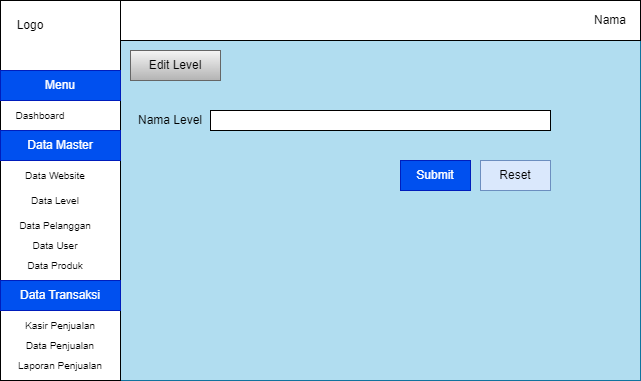

The diagram above was exported from draw.io. Its source (the exported page's mxGraphModel, read from the mxfile embedded in the PNG):
<mxGraphModel dx="1434" dy="772" grid="1" gridSize="10" guides="1" tooltips="1" connect="1" arrows="1" fold="1" page="1" pageScale="1" pageWidth="850" pageHeight="1100" math="0" shadow="0">
  <root>
    <mxCell id="0" />
    <mxCell id="1" parent="0" />
    <mxCell id="9KELkQ1JV97v548R6GlR-1" value="" style="rounded=0;whiteSpace=wrap;html=1;fillColor=#b1ddf0;strokeColor=#10739e;" parent="1" vertex="1">
      <mxGeometry x="120" y="80" width="640" height="380" as="geometry" />
    </mxCell>
    <mxCell id="9KELkQ1JV97v548R6GlR-16" value="" style="rounded=0;whiteSpace=wrap;html=1;" parent="1" vertex="1">
      <mxGeometry x="240" y="80" width="520" height="40" as="geometry" />
    </mxCell>
    <mxCell id="9KELkQ1JV97v548R6GlR-17" value="Nama" style="text;html=1;align=center;verticalAlign=middle;whiteSpace=wrap;rounded=0;" parent="1" vertex="1">
      <mxGeometry x="700" y="85" width="60" height="30" as="geometry" />
    </mxCell>
    <mxCell id="9KELkQ1JV97v548R6GlR-20" value="Edit Level" style="text;html=1;align=center;verticalAlign=middle;whiteSpace=wrap;rounded=0;fillColor=#f5f5f5;gradientColor=#b3b3b3;strokeColor=#666666;" parent="1" vertex="1">
      <mxGeometry x="250" y="130" width="90" height="30" as="geometry" />
    </mxCell>
    <mxCell id="BGShWG-YbBd5DPhgTLs2-1" value="" style="rounded=0;whiteSpace=wrap;html=1;" vertex="1" parent="1">
      <mxGeometry x="120" y="80" width="120" height="380" as="geometry" />
    </mxCell>
    <mxCell id="BGShWG-YbBd5DPhgTLs2-2" value="Logo" style="text;html=1;align=center;verticalAlign=middle;whiteSpace=wrap;rounded=0;" vertex="1" parent="1">
      <mxGeometry x="120" y="90" width="60" height="30" as="geometry" />
    </mxCell>
    <mxCell id="BGShWG-YbBd5DPhgTLs2-3" value="Menu" style="text;html=1;align=center;verticalAlign=middle;whiteSpace=wrap;rounded=0;fontSize=12;fillColor=#0050ef;fontColor=#ffffff;strokeColor=#001DBC;" vertex="1" parent="1">
      <mxGeometry x="120" y="150" width="120" height="30" as="geometry" />
    </mxCell>
    <mxCell id="BGShWG-YbBd5DPhgTLs2-4" value="Dashboard" style="text;html=1;align=center;verticalAlign=middle;whiteSpace=wrap;rounded=0;fontSize=10;" vertex="1" parent="1">
      <mxGeometry x="130" y="180" width="60" height="30" as="geometry" />
    </mxCell>
    <mxCell id="BGShWG-YbBd5DPhgTLs2-5" value="&lt;font style=&quot;font-size: 12px;&quot;&gt;Data Master&lt;/font&gt;" style="text;html=1;align=center;verticalAlign=middle;whiteSpace=wrap;rounded=0;fontSize=12;fillColor=#0050ef;fontColor=#ffffff;strokeColor=#001DBC;" vertex="1" parent="1">
      <mxGeometry x="120" y="210" width="120" height="30" as="geometry" />
    </mxCell>
    <mxCell id="BGShWG-YbBd5DPhgTLs2-6" value="Data Website" style="text;html=1;align=center;verticalAlign=middle;whiteSpace=wrap;rounded=0;fontSize=10;" vertex="1" parent="1">
      <mxGeometry x="130" y="240" width="90" height="30" as="geometry" />
    </mxCell>
    <mxCell id="BGShWG-YbBd5DPhgTLs2-7" value="Data Level" style="text;html=1;align=center;verticalAlign=middle;whiteSpace=wrap;rounded=0;fontSize=10;" vertex="1" parent="1">
      <mxGeometry x="130" y="265" width="90" height="30" as="geometry" />
    </mxCell>
    <mxCell id="BGShWG-YbBd5DPhgTLs2-8" value="Data Pelanggan" style="text;html=1;align=center;verticalAlign=middle;whiteSpace=wrap;rounded=0;fontSize=10;" vertex="1" parent="1">
      <mxGeometry x="130" y="290" width="90" height="30" as="geometry" />
    </mxCell>
    <mxCell id="BGShWG-YbBd5DPhgTLs2-9" value="Data Produk" style="text;html=1;align=center;verticalAlign=middle;whiteSpace=wrap;rounded=0;fontSize=10;" vertex="1" parent="1">
      <mxGeometry x="130" y="330" width="90" height="30" as="geometry" />
    </mxCell>
    <mxCell id="BGShWG-YbBd5DPhgTLs2-10" value="&lt;font style=&quot;font-size: 12px;&quot;&gt;Data Transaksi&lt;/font&gt;" style="text;html=1;align=center;verticalAlign=middle;whiteSpace=wrap;rounded=0;fontSize=12;fillColor=#0050ef;fontColor=#ffffff;strokeColor=#001DBC;" vertex="1" parent="1">
      <mxGeometry x="120" y="360" width="120" height="30" as="geometry" />
    </mxCell>
    <mxCell id="BGShWG-YbBd5DPhgTLs2-11" value="Kasir Penjualan" style="text;html=1;align=center;verticalAlign=middle;whiteSpace=wrap;rounded=0;fontSize=10;" vertex="1" parent="1">
      <mxGeometry x="135" y="390" width="90" height="30" as="geometry" />
    </mxCell>
    <mxCell id="BGShWG-YbBd5DPhgTLs2-12" value="Data Penjualan" style="text;html=1;align=center;verticalAlign=middle;whiteSpace=wrap;rounded=0;fontSize=10;" vertex="1" parent="1">
      <mxGeometry x="135" y="410" width="90" height="30" as="geometry" />
    </mxCell>
    <mxCell id="BGShWG-YbBd5DPhgTLs2-13" value="Laporan Penjualan" style="text;html=1;align=center;verticalAlign=middle;whiteSpace=wrap;rounded=0;fontSize=10;" vertex="1" parent="1">
      <mxGeometry x="135" y="430" width="90" height="30" as="geometry" />
    </mxCell>
    <mxCell id="BGShWG-YbBd5DPhgTLs2-14" value="Data User" style="text;html=1;align=center;verticalAlign=middle;whiteSpace=wrap;rounded=0;fontSize=10;" vertex="1" parent="1">
      <mxGeometry x="130" y="310" width="90" height="30" as="geometry" />
    </mxCell>
    <mxCell id="BGShWG-YbBd5DPhgTLs2-15" value="Nama Level" style="text;html=1;align=center;verticalAlign=middle;whiteSpace=wrap;rounded=0;" vertex="1" parent="1">
      <mxGeometry x="255" y="185" width="70" height="30" as="geometry" />
    </mxCell>
    <mxCell id="BGShWG-YbBd5DPhgTLs2-19" value="" style="rounded=0;whiteSpace=wrap;html=1;" vertex="1" parent="1">
      <mxGeometry x="330" y="190" width="340" height="20" as="geometry" />
    </mxCell>
    <mxCell id="BGShWG-YbBd5DPhgTLs2-23" value="Submit" style="rounded=0;whiteSpace=wrap;html=1;fillColor=#0050ef;fontColor=#ffffff;strokeColor=#001DBC;" vertex="1" parent="1">
      <mxGeometry x="520" y="240" width="70" height="30" as="geometry" />
    </mxCell>
    <mxCell id="BGShWG-YbBd5DPhgTLs2-24" value="Reset" style="rounded=0;whiteSpace=wrap;html=1;fillColor=#dae8fc;strokeColor=#6c8ebf;" vertex="1" parent="1">
      <mxGeometry x="600" y="240" width="70" height="30" as="geometry" />
    </mxCell>
  </root>
</mxGraphModel>